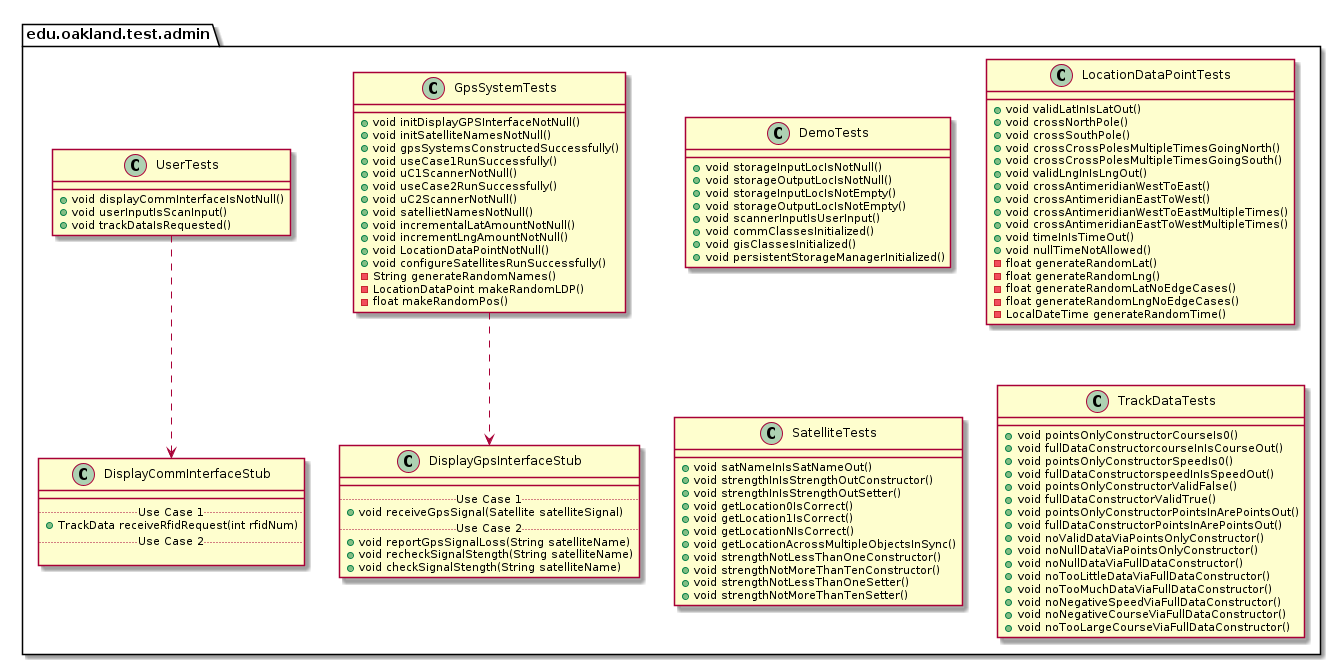

The diagram above was rendered by PlantUML. Its source (embedded in the PNG):
@startuml AdminTestPackage_InternalDependencies

package edu.oakland.test.admin {
    
}


package edu.oakland.test.admin {
    class DemoTests {
        + void storageInputLocIsNotNull()
        + void storageOutputLocIsNotNull()
        + void storageInputLocIsNotEmpty()
        + void storageOutputLocIsNotEmpty()
        + void scannerInputIsUserInput()
        + void commClassesInitialized()
        + void gisClassesInitialized()
        + void persistentStorageManagerInitialized()
    }
}


package edu.oakland.test.admin {
    class GpsSystemTests {
        + void initDisplayGPSInterfaceNotNull()
        + void initSatelliteNamesNotNull()
        + void gpsSystemsConstructedSuccessfully()
        + void useCase1RunSuccessfully()
        + void uC1ScannerNotNull()
        + void useCase2RunSuccessfully()
        + void uC2ScannerNotNull()
        + void satellietNamesNotNull()
        + void incrementalLatAmountNotNull()
        + void incrementLngAmountNotNull()
        + void LocationDataPointNotNull()
        + void configureSatellitesRunSuccessfully()
        - String generateRandomNames()
        - LocationDataPoint makeRandomLDP()
        - float makeRandomPos()
    }
}



package edu.oakland.test.admin {
    class DisplayGpsInterfaceStub {
        __
        .. Use Case 1 ..
        + void receiveGpsSignal(Satellite satelliteSignal)
        .. Use Case 2 ..
        + void reportGpsSignalLoss(String satelliteName)
        + void recheckSignalStength(String satelliteName)
        + void checkSignalStength(String satelliteName)
    }
}

GpsSystemTests ..> DisplayGpsInterfaceStub

package edu.oakland.test.admin {
    class UserTests {
        + void displayCommInterfaceIsNotNull()
        + void userInputIsScanInput()
        + void trackDataIsRequested()
    }
}



package edu.oakland.test.admin {
    class DisplayCommInterfaceStub {
        __
        .. Use Case 1 ..
        + TrackData receiveRfidRequest(int rfidNum)
        .. Use Case 2 ..

    }
}

UserTests ..> DisplayCommInterfaceStub

package edu.oakland.test.admin {
    class LocationDataPointTests {
        + void validLatInIsLatOut()
        + void crossNorthPole()
        + void crossSouthPole()
        + void crossCrossPolesMultipleTimesGoingNorth()
        + void crossCrossPolesMultipleTimesGoingSouth()
        + void validLngInIsLngOut()
        + void crossAntimeridianWestToEast()
        + void crossAntimeridianEastToWest()
        + void crossAntimeridianWestToEastMultipleTimes()
        + void crossAntimeridianEastToWestMultipleTimes()
        + void timeInIsTimeOut()
        + void nullTimeNotAllowed()
        - float generateRandomLat()
        - float generateRandomLng()
        - float generateRandomLatNoEdgeCases()
        - float generateRandomLngNoEdgeCases()
        - LocalDateTime generateRandomTime()
    }
}


package edu.oakland.test.admin {
    class SatelliteTests {
       + void satNameInIsSatNameOut()
       + void strengthInIsStrengthOutConstructor()
       + void strengthInIsStrengthOutSetter()
       + void getLocation0IsCorrect()
       + void getLocation1IsCorrect()
       + void getLocationNIsCorrect()
       + void getLocationAcrossMultipleObjectsInSync()
       + void strengthNotLessThanOneConstructor()
       + void strengthNotMoreThanTenConstructor()
       + void strengthNotLessThanOneSetter()
       + void strengthNotMoreThanTenSetter()
    }
}


package edu.oakland.test.admin {
    class TrackDataTests {
        + void pointsOnlyConstructorCourseIs0()
        + void fullDataConstructorcourseInIsCourseOut()
        + void pointsOnlyConstructorSpeedIs0()
        + void fullDataConstructorspeedInIsSpeedOut()
        + void pointsOnlyConstructorValidFalse()
        + void fullDataConstructorValidTrue()
        + void pointsOnlyConstructorPointsInArePointsOut()
        + void fullDataConstructorPointsInArePointsOut()
        + void noValidDataViaPointsOnlyConstructor()
        + void noNullDataViaPointsOnlyConstructor()
        + void noNullDataViaFullDataConstructor()
        + void noTooLittleDataViaFullDataConstructor()
        + void noTooMuchDataViaFullDataConstructor()
        + void noNegativeSpeedViaFullDataConstructor()
        + void noNegativeCourseViaFullDataConstructor()
        + void noTooLargeCourseViaFullDataConstructor()
    }
}


@enduml